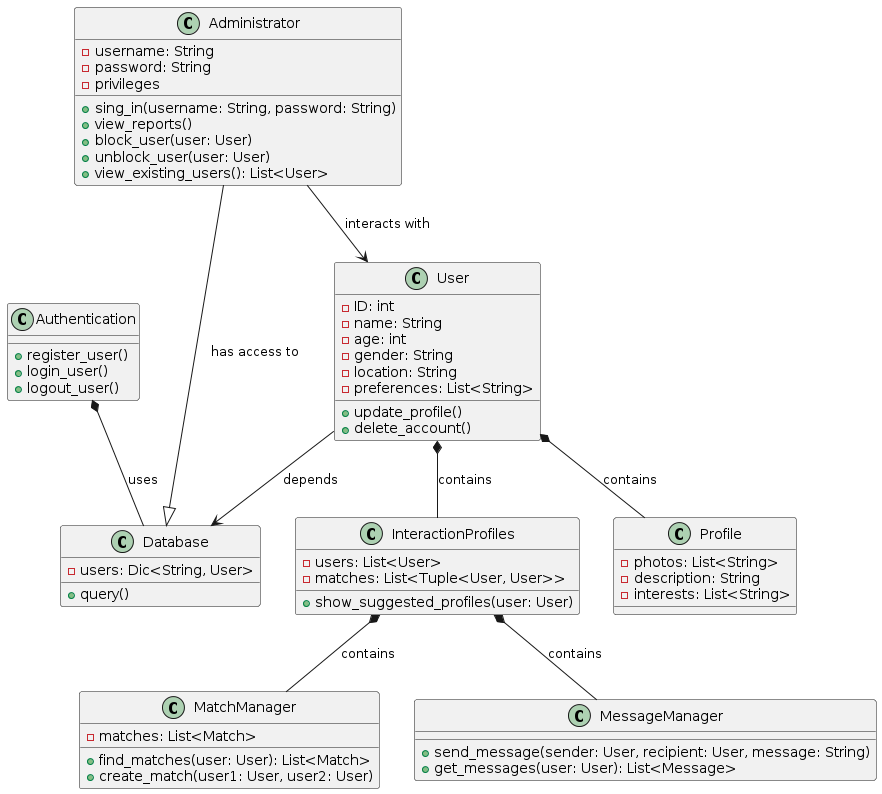

The diagram above was rendered by PlantUML. Its source (embedded in the PNG):
@startuml
class User {
    - ID: int
    - name: String
    - age: int
    - gender: String
    - location: String
    - preferences: List<String>
    + update_profile()
    + delete_account()
}

class MatchManager {
    - matches: List<Match>

    + find_matches(user: User): List<Match>
    + create_match(user1: User, user2: User)
}

class MessageManager {
    + send_message(sender: User, recipient: User, message: String)
    + get_messages(user: User): List<Message>
}

class Authentication {
    + register_user()
    + login_user()
    + logout_user()
}

class Database {
    - users: Dic<String, User>

    + query()
}

class Administrator {
    - username: String
    - password: String
    - privileges

    + sing_in(username: String, password: String)
    + view_reports()
    + block_user(user: User)
    + unblock_user(user: User)
    + view_existing_users(): List<User>
}

class Profile {
    - photos: List<String>
    - description: String
    - interests: List<String>
}

class InteractionProfiles {
    - users: List<User>
    - matches: List<Tuple<User, User>>

    + show_suggested_profiles(user: User)
}

User *-- Profile : contains
User *-- InteractionProfiles : contains
User --> Database : depends

Administrator --|> Database : has access to
Administrator --> User : interacts with

Authentication *--  Database : uses

InteractionProfiles *-- MatchManager : contains
InteractionProfiles *-- MessageManager : contains
@enduml